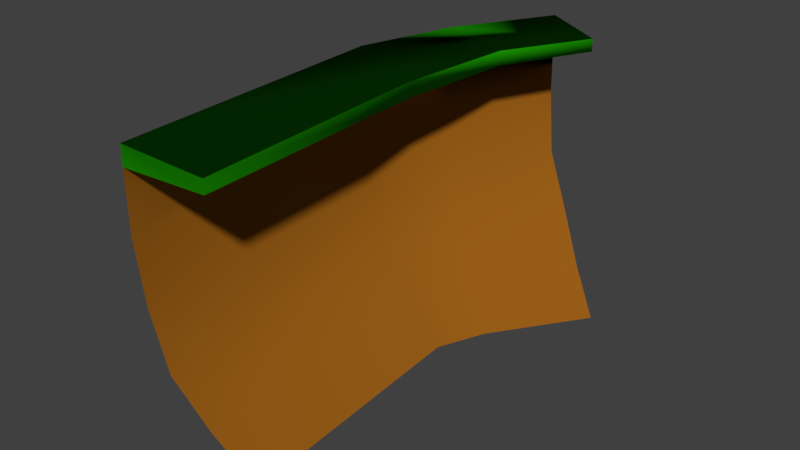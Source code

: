 # Source: Barrier_cornner.blend  (saved by Blender 2.79.0; exported with 4.5.12 LTS)
import bpy
from mathutils import Matrix  # noqa: F401  (used for matrix-valued properties, if any)

bpy.ops.wm.read_factory_settings(use_empty=True)
scene = bpy.context.scene
scene.name = 'Scene'

# ---- collections
col_collection_1 = bpy.data.collections.new('Collection 1'); scene.collection.children.link(col_collection_1)

# ---- materials (node trees are filled in below, after node groups)
mat_material_002 = bpy.data.materials.new('Material.002')
mat_material_002.alpha_threshold = 0.0
mat_material_002.use_transparent_shadow = False
mat_material_002.diffuse_color = (0.01591, 0.4306, 0.0, 1.0)
mat_material_002.specular_color = (0.5, 0.5, 0.5)
mat_material_002.roughness = 0.5
mat_material_002.specular_intensity = 1.0
mat_material = bpy.data.materials.new('Material')
mat_material.alpha_threshold = 0.0
mat_material.use_transparent_shadow = False
mat_material.diffuse_color = (0.3145, 0.1107, 0.008768, 1.0)
mat_material.specular_color = (0.5, 0.5, 0.5)
mat_material.roughness = 0.5
mat_material.specular_intensity = 1.0

# ---- material node trees

# ---- world
world_world = bpy.data.worlds.new('World'); scene.world = world_world
world_world.color = (0.05088, 0.05088, 0.05088)
world_world.use_sun_shadow = False
world_world.sun_shadow_jitter_overblur = 0.0
world_world.cycles.sampling_method = 'MANUAL'

# ---- meshes
me_plane_002 = bpy.data.meshes.new('Plane.002')
me_plane_002.from_pydata([(0.4631, 0.675, 1.531), (-1.926, 0.675, -13.2), (3.088, 2.884, 1.657), (0.623, 2.884, -13.84), (5.295, 5.322, 1.764), (2.765, 5.322, -14.38), (6.284, 8.712, 1.812), (3.725, 8.712, -14.62), (6.779, 12.37, 1.835), (4.206, 12.37, -14.74), (6.779, 15.76, 1.835), (4.206, 15.76, -14.74), (6.779, 16.89, 1.835), (1.234, 16.74, -0.1255), (1.232, 15.89, -0.1188), (4.206, 16.89, -14.74), (-0.9456, 16.7, -14.11), (-0.9462, 15.94, -14.11), (5.669, 16.91, 7.697), (1.146, 16.81, 6.668), (1.144, 15.98, 6.674), (5.677, 15.81, 7.696), (4.947, 8.469, 7.327), (5.405, 12.12, 7.475), (1.632, 2.959, 5.578), (3.449, 5.397, 6.598), (-0.5296, 0.75, 4.364), (3.073, 16.89, 13.81), (-0.9717, 16.76, 12.04), (-0.9725, 16.02, 12.05), (3.08, 15.79, 13.81), (2.412, 8.538, 13.47), (2.87, 12.19, 13.62), (-1.619, 2.959, 11.37), (0.1977, 5.397, 12.39), (-3.781, 0.7501, 10.16)], [], [(1, 0, 2, 3), (3, 2, 4, 5), (5, 4, 6, 7), (7, 6, 8, 9), (9, 8, 10, 11), (13, 14, 20, 19), (15, 12, 13, 16), (14, 13, 16, 17), (17, 16, 15, 11), (11, 10, 12, 15), (10, 14, 17, 11), (21, 23, 32, 30), (2, 0, 26, 24), (12, 18, 19, 13), (8, 6, 22, 23), (6, 4, 25, 22), (10, 8, 23, 21), (4, 2, 24, 25), (10, 12, 18, 21), (14, 10, 21, 20), (30, 27, 28, 29), (24, 26, 35, 33), (20, 21, 30, 29), (22, 25, 34, 31), (23, 22, 31, 32), (18, 27, 28, 19), (21, 18, 27, 30), (25, 24, 33, 34), (19, 20, 29, 28)])
me_plane_002.polygons.foreach_set('use_smooth', [True] * 29)
me_plane_002.polygons.foreach_set('material_index', [1, 1, 1, 1, 1, 0, 0, 0, 0, 0, 0, 1, 1, 0, 1, 1, 1, 1, 0, 0, 0, 1, 0, 1, 1, 0, 0, 1, 0])
me_plane_002.materials.append(mat_material_002)
me_plane_002.materials.append(mat_material)
me_plane_002.use_remesh_preserve_volume = False
me_plane_002.use_remesh_preserve_attributes = False
me_plane_002.use_mirror_vertex_groups = False
me_plane_002.update()
me_plane_002.normals_split_custom_set([tuple(v) for v in zip(*[iter([-0.64, 0.7614, 0.1028, -0.6399, 0.765, -0.07268, -0.6953, 0.7145, -0.07734, -0.6916, 0.7139, 0.11, -0.6916, 0.7139, 0.11, -0.6953, 0.7145, -0.07734, -0.8633, 0.4996, -0.07081, -0.8674, 0.4786, 0.1361, -0.8674, 0.4786, 0.1361, -0.8633, 0.4996, -0.07081, -0.9718, 0.2306, -0.04969, -0.9672, 0.2046, 0.1507, -0.9672, 0.2046, 0.1507, -0.9718, 0.2306, -0.04969, -0.9964, 0.07735, -0.0337, -0.986, 0.06616, 0.1532, -0.986, 0.06616, 0.1532, -0.9964, 0.07735, -0.0337, -0.8467, 0.2925, 0.4445, -0.8695, -0.4082, -0.2781, -0.8564, -0.2842, -0.431, -0.6963, -0.7159, 0.05111, -0.6658, -0.7351, -0.128, -0.7317, -0.2758, -0.6233, -0.6364, -0.6051, -0.4784, 0.04066, -0.8609, 0.5072, -0.4106, -0.7149, -0.566, -0.633, -0.5952, -0.495, -0.6963, -0.7159, 0.05111, -0.8564, -0.2842, -0.431, -0.6355, -0.5792, -0.5105, -0.6614, -0.5643, -0.4941, -0.6614, -0.5643, -0.4941, -0.6355, -0.5792, -0.5105, -0.6326, -0.5885, -0.5035, -0.8685, -0.4163, -0.2691, -0.8695, -0.4082, -0.2781, -0.7442, -0.4082, 0.5287, 0.04066, -0.8609, 0.5072, -0.6364, -0.6051, -0.4784, -0.6794, -0.7338, -0.00612, -0.6963, -0.7159, 0.05111, -0.6614, -0.5643, -0.4941, -0.8685, -0.4163, -0.2691, -0.9213, 0.3265, 0.2112, -0.9485, 0.09776, -0.3012, -0.9178, 0.1063, -0.3825, -0.9358, -0.3502, 0.04141, -0.6953, 0.7145, -0.07734, -0.6399, 0.765, -0.07268, -0.6021, 0.747, -0.2821, -0.647, 0.6983, -0.3063, 0.04066, -0.8609, 0.5072, 0.1404, -0.5856, 0.7983, 0.3481, -0.8064, -0.4781, -0.4106, -0.7149, -0.566, -0.9964, 0.07735, -0.0337, -0.9718, 0.2306, -0.04969, -0.8974, 0.3055, -0.3185, -0.9485, 0.09776, -0.3012, -0.9718, 0.2306, -0.04969, -0.8633, 0.4996, -0.07081, -0.7624, 0.5596, -0.325, -0.8974, 0.3055, -0.3185, -0.8467, 0.2925, 0.4445, -0.9964, 0.07735, -0.0337, -0.9485, 0.09776, -0.3012, -0.9213, 0.3265, 0.2112, -0.8633, 0.4996, -0.07081, -0.6953, 0.7145, -0.07734, -0.647, 0.6983, -0.3063, -0.7624, 0.5596, -0.325, 0.8794, -0.4067, -0.2473, 0.6949, 0.5658, -0.4439, 0.3262, 0.4155, 0.8491, 0.8865, 0.3277, -0.3267, -0.6963, -0.7159, 0.05111, -0.6794, -0.7338, -0.00612, -0.5168, -0.7601, 0.3938, -0.6658, -0.7351, -0.128, 0.9206, -0.01862, 0.3901, -0.656, 0.4472, 0.608, -0.87, -0.3673, -0.3289, -0.7657, -0.5631, 0.3108, -0.647, 0.6983, -0.3063, -0.6021, 0.747, -0.2821, -0.5802, 0.7465, -0.3256, -0.623, 0.6997, -0.3496, -0.6658, -0.7351, -0.128, -0.5168, -0.7601, 0.3938, 0.9206, -0.01862, 0.3901, -0.7657, -0.5631, 0.3108, -0.8974, 0.3055, -0.3185, -0.7624, 0.5596, -0.325, -0.7065, 0.6034, -0.3698, -0.8558, 0.3478, -0.3829, -0.9485, 0.09776, -0.3012, -0.8974, 0.3055, -0.3185, -0.8558, 0.3478, -0.3829, -0.9178, 0.1063, -0.3825, 0.1404, -0.5856, 0.7983, -0.7313, -0.6143, 0.2964, 0.3732, -0.802, -0.4664, 0.3481, -0.8064, -0.4781, 0.8865, 0.3277, -0.3267, 0.3262, 0.4155, 0.8491, -0.656, 0.4472, 0.608, 0.9206, -0.01862, 0.3901, -0.7624, 0.5596, -0.325, -0.647, 0.6983, -0.3063, -0.623, 0.6997, -0.3496, -0.7065, 0.6034, -0.3698, -0.7317, -0.2758, -0.6233, -0.6658, -0.7351, -0.128, -0.7657, -0.5631, 0.3108, -0.87, -0.3673, -0.3289])] * 3)])

# ---- objects
ob_plane_003 = bpy.data.objects.new('Plane.003', me_plane_002)

# ---- transforms, parenting, visibility, modifiers, constraints
ob_plane_003.location = (0.0, 0.0, 0.0)
ob_plane_003.rotation_euler = (1.571, -0.0, 3.043)
ob_plane_003.lineart.crease_threshold = 0.0

# ---- collection membership
col_collection_1.objects.link(ob_plane_003)

# ---- scene / render settings (as saved in the file)
scene.frame_start = 1; scene.frame_end = 250; scene.frame_set(2)
scene.render.engine = 'BLENDER_EEVEE_NEXT'
scene.render.resolution_percentage = 50
scene.render.dither_intensity = 0.0
scene.cycles.use_denoising = False
scene.cycles.samples = 128
scene.cycles.sampling_pattern = 'TABULATED_SOBOL'
scene.cycles.use_adaptive_sampling = False
scene.cycles.use_light_tree = False
scene.cycles.blur_glossy = 0.0
scene.cycles.sample_clamp_indirect = 0.0
scene.view_settings.view_transform = 'Standard'
bpy.context.view_layer.update()

# ---- added for rendering (the .blend has no active camera and no usable light): camera, sun
cam_auto = bpy.data.cameras.new('AutoCamera')
cam_auto.lens = 50.0
cam_auto.sensor_width = 36.0
cam_auto.clip_end = 1000.0
ob_auto_camera = bpy.data.objects.new('AutoCamera', cam_auto)
scene.collection.objects.link(ob_auto_camera)
ob_auto_camera.location = (31.9348, -40.4833, 35.5717)
ob_auto_camera.rotation_euler = (1.09748, -7.21219e-08, 0.694738)
scene.camera = ob_auto_camera
light_auto_sun = bpy.data.lights.new('AutoSun', 'SUN')
light_auto_sun.energy = 3.0
light_auto_sun.angle = 0.0523599
ob_auto_sun = bpy.data.objects.new('AutoSun', light_auto_sun)
scene.collection.objects.link(ob_auto_sun)
ob_auto_sun.rotation_euler = (0.872665, 0.174533, 0.523599)
bpy.context.view_layer.update()
